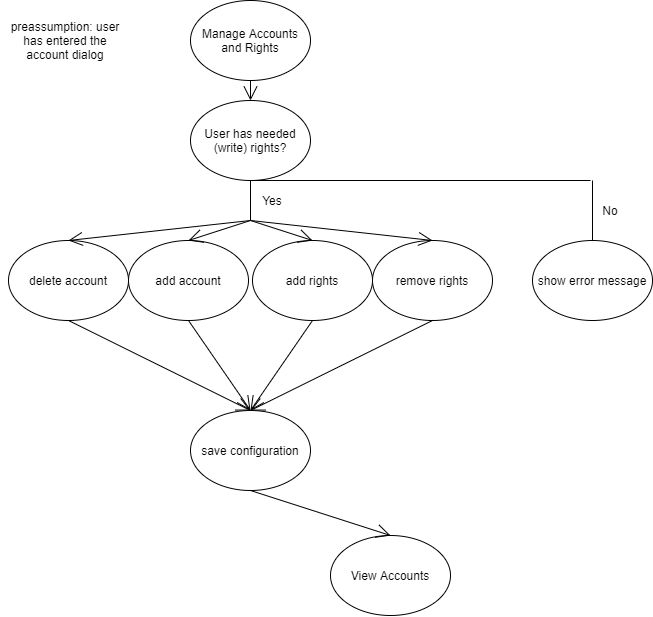

The diagram above was exported from draw.io. Its source (the exported page's mxGraphModel, read from the mxfile embedded in the PNG):
<mxGraphModel dx="1814" dy="712" grid="1" gridSize="10" guides="1" tooltips="1" connect="1" arrows="1" fold="1" page="1" pageScale="1" pageWidth="827" pageHeight="1169" math="0" shadow="0">
  <root>
    <mxCell id="MIjQvJClVpNPJ3KCYoKW-0" />
    <mxCell id="MIjQvJClVpNPJ3KCYoKW-1" parent="MIjQvJClVpNPJ3KCYoKW-0" />
    <mxCell id="uPn5avV3h4MO-AuFN-KD-0" value="Manage Accounts and Rights" style="ellipse;whiteSpace=wrap;html=1;" parent="MIjQvJClVpNPJ3KCYoKW-1" vertex="1">
      <mxGeometry x="220" y="10" width="120" height="80" as="geometry" />
    </mxCell>
    <mxCell id="uPn5avV3h4MO-AuFN-KD-1" value="add account" style="ellipse;whiteSpace=wrap;html=1;" parent="MIjQvJClVpNPJ3KCYoKW-1" vertex="1">
      <mxGeometry x="158" y="250" width="120" height="80" as="geometry" />
    </mxCell>
    <mxCell id="uPn5avV3h4MO-AuFN-KD-2" value="add rights" style="ellipse;whiteSpace=wrap;html=1;" parent="MIjQvJClVpNPJ3KCYoKW-1" vertex="1">
      <mxGeometry x="282" y="250" width="120" height="80" as="geometry" />
    </mxCell>
    <mxCell id="uPn5avV3h4MO-AuFN-KD-3" value="delete account" style="ellipse;whiteSpace=wrap;html=1;" parent="MIjQvJClVpNPJ3KCYoKW-1" vertex="1">
      <mxGeometry x="38" y="250" width="120" height="80" as="geometry" />
    </mxCell>
    <mxCell id="uPn5avV3h4MO-AuFN-KD-4" value="save configuration" style="ellipse;whiteSpace=wrap;html=1;" parent="MIjQvJClVpNPJ3KCYoKW-1" vertex="1">
      <mxGeometry x="220" y="420" width="120" height="80" as="geometry" />
    </mxCell>
    <mxCell id="uPn5avV3h4MO-AuFN-KD-5" value="remove rights" style="ellipse;whiteSpace=wrap;html=1;" parent="MIjQvJClVpNPJ3KCYoKW-1" vertex="1">
      <mxGeometry x="402" y="250" width="120" height="80" as="geometry" />
    </mxCell>
    <mxCell id="uPn5avV3h4MO-AuFN-KD-6" value="show error message" style="ellipse;whiteSpace=wrap;html=1;" parent="MIjQvJClVpNPJ3KCYoKW-1" vertex="1">
      <mxGeometry x="562" y="250" width="120" height="80" as="geometry" />
    </mxCell>
    <mxCell id="uPn5avV3h4MO-AuFN-KD-7" value="User has needed (write) rights?" style="ellipse;whiteSpace=wrap;html=1;" parent="MIjQvJClVpNPJ3KCYoKW-1" vertex="1">
      <mxGeometry x="220" y="110" width="120" height="80" as="geometry" />
    </mxCell>
    <object label="" id="uPn5avV3h4MO-AuFN-KD-61">
      <mxCell style="endArrow=none;html=1;exitX=0.5;exitY=1;exitDx=0;exitDy=0;" parent="MIjQvJClVpNPJ3KCYoKW-1" source="uPn5avV3h4MO-AuFN-KD-7" edge="1">
        <mxGeometry width="50" height="50" relative="1" as="geometry">
          <mxPoint x="360" y="360" as="sourcePoint" />
          <mxPoint x="280" y="230" as="targetPoint" />
        </mxGeometry>
      </mxCell>
    </object>
    <mxCell id="uPn5avV3h4MO-AuFN-KD-62" value="Yes" style="text;html=1;strokeColor=none;fillColor=none;align=center;verticalAlign=middle;whiteSpace=wrap;rounded=0;" parent="MIjQvJClVpNPJ3KCYoKW-1" vertex="1">
      <mxGeometry x="282" y="200" width="40" height="20" as="geometry" />
    </mxCell>
    <mxCell id="uPn5avV3h4MO-AuFN-KD-65" value="View Accounts" style="ellipse;whiteSpace=wrap;html=1;" parent="MIjQvJClVpNPJ3KCYoKW-1" vertex="1">
      <mxGeometry x="360" y="545" width="120" height="80" as="geometry" />
    </mxCell>
    <mxCell id="uPn5avV3h4MO-AuFN-KD-66" value="No" style="text;html=1;strokeColor=none;fillColor=none;align=center;verticalAlign=middle;whiteSpace=wrap;rounded=0;" parent="MIjQvJClVpNPJ3KCYoKW-1" vertex="1">
      <mxGeometry x="620" y="210" width="40" height="20" as="geometry" />
    </mxCell>
    <object label="" id="uPn5avV3h4MO-AuFN-KD-67">
      <mxCell style="endArrow=none;html=1;exitX=0.5;exitY=1;exitDx=0;exitDy=0;" parent="MIjQvJClVpNPJ3KCYoKW-1" source="uPn5avV3h4MO-AuFN-KD-7" edge="1">
        <mxGeometry width="50" height="50" relative="1" as="geometry">
          <mxPoint x="290" y="200" as="sourcePoint" />
          <mxPoint x="620" y="190" as="targetPoint" />
        </mxGeometry>
      </mxCell>
    </object>
    <object label="" id="uPn5avV3h4MO-AuFN-KD-68">
      <mxCell style="endArrow=none;html=1;entryX=0.5;entryY=0;entryDx=0;entryDy=0;" parent="MIjQvJClVpNPJ3KCYoKW-1" target="uPn5avV3h4MO-AuFN-KD-6" edge="1">
        <mxGeometry width="50" height="50" relative="1" as="geometry">
          <mxPoint x="622" y="190" as="sourcePoint" />
          <mxPoint x="300" y="249.9999999999999" as="targetPoint" />
        </mxGeometry>
      </mxCell>
    </object>
    <mxCell id="iclMmv0nS1doL0X6kXzv-4" value="preassumption: user has entered the account dialog" style="text;html=1;strokeColor=none;fillColor=none;align=center;verticalAlign=middle;whiteSpace=wrap;rounded=0;" parent="MIjQvJClVpNPJ3KCYoKW-1" vertex="1">
      <mxGeometry x="30" y="40" width="130" height="20" as="geometry" />
    </mxCell>
    <mxCell id="p34XB6w_5d02TTt5RTTD-2" value="" style="endArrow=open;endFill=1;endSize=12;html=1;exitX=0.5;exitY=1;exitDx=0;exitDy=0;entryX=0.5;entryY=0;entryDx=0;entryDy=0;" edge="1" parent="MIjQvJClVpNPJ3KCYoKW-1" source="uPn5avV3h4MO-AuFN-KD-0" target="uPn5avV3h4MO-AuFN-KD-7">
      <mxGeometry width="160" relative="1" as="geometry">
        <mxPoint x="650" y="320" as="sourcePoint" />
        <mxPoint x="810" y="320" as="targetPoint" />
      </mxGeometry>
    </mxCell>
    <mxCell id="p34XB6w_5d02TTt5RTTD-3" value="" style="endArrow=open;endFill=1;endSize=12;html=1;entryX=0.5;entryY=0;entryDx=0;entryDy=0;" edge="1" parent="MIjQvJClVpNPJ3KCYoKW-1" target="uPn5avV3h4MO-AuFN-KD-3">
      <mxGeometry width="160" relative="1" as="geometry">
        <mxPoint x="280" y="230" as="sourcePoint" />
        <mxPoint x="810" y="320" as="targetPoint" />
      </mxGeometry>
    </mxCell>
    <mxCell id="p34XB6w_5d02TTt5RTTD-4" value="" style="endArrow=open;endFill=1;endSize=12;html=1;entryX=0.5;entryY=0;entryDx=0;entryDy=0;" edge="1" parent="MIjQvJClVpNPJ3KCYoKW-1" target="uPn5avV3h4MO-AuFN-KD-1">
      <mxGeometry width="160" relative="1" as="geometry">
        <mxPoint x="280" y="230" as="sourcePoint" />
        <mxPoint x="108.00000000000023" y="259.9999999999999" as="targetPoint" />
      </mxGeometry>
    </mxCell>
    <mxCell id="p34XB6w_5d02TTt5RTTD-5" value="" style="endArrow=open;endFill=1;endSize=12;html=1;entryX=0.5;entryY=0;entryDx=0;entryDy=0;" edge="1" parent="MIjQvJClVpNPJ3KCYoKW-1" target="uPn5avV3h4MO-AuFN-KD-2">
      <mxGeometry width="160" relative="1" as="geometry">
        <mxPoint x="280" y="230" as="sourcePoint" />
        <mxPoint x="118.00000000000023" y="269.9999999999999" as="targetPoint" />
      </mxGeometry>
    </mxCell>
    <mxCell id="p34XB6w_5d02TTt5RTTD-6" value="" style="endArrow=open;endFill=1;endSize=12;html=1;entryX=0.5;entryY=0;entryDx=0;entryDy=0;" edge="1" parent="MIjQvJClVpNPJ3KCYoKW-1" target="uPn5avV3h4MO-AuFN-KD-5">
      <mxGeometry width="160" relative="1" as="geometry">
        <mxPoint x="280" y="230" as="sourcePoint" />
        <mxPoint x="560" y="39.999999999999886" as="targetPoint" />
      </mxGeometry>
    </mxCell>
    <mxCell id="p34XB6w_5d02TTt5RTTD-9" value="" style="endArrow=open;endFill=1;endSize=12;html=1;entryX=0.5;entryY=0;entryDx=0;entryDy=0;exitX=0.5;exitY=1;exitDx=0;exitDy=0;" edge="1" parent="MIjQvJClVpNPJ3KCYoKW-1" source="uPn5avV3h4MO-AuFN-KD-3" target="uPn5avV3h4MO-AuFN-KD-4">
      <mxGeometry width="160" relative="1" as="geometry">
        <mxPoint x="320" y="269.9999999999999" as="sourcePoint" />
        <mxPoint x="138.00000000000023" y="289.9999999999999" as="targetPoint" />
      </mxGeometry>
    </mxCell>
    <mxCell id="p34XB6w_5d02TTt5RTTD-10" value="" style="endArrow=open;endFill=1;endSize=12;html=1;exitX=0.5;exitY=1;exitDx=0;exitDy=0;" edge="1" parent="MIjQvJClVpNPJ3KCYoKW-1" source="uPn5avV3h4MO-AuFN-KD-1">
      <mxGeometry width="160" relative="1" as="geometry">
        <mxPoint x="330" y="279.9999999999999" as="sourcePoint" />
        <mxPoint x="280" y="420" as="targetPoint" />
      </mxGeometry>
    </mxCell>
    <mxCell id="p34XB6w_5d02TTt5RTTD-11" value="" style="endArrow=open;endFill=1;endSize=12;html=1;exitX=0.5;exitY=1;exitDx=0;exitDy=0;" edge="1" parent="MIjQvJClVpNPJ3KCYoKW-1" source="uPn5avV3h4MO-AuFN-KD-2">
      <mxGeometry width="160" relative="1" as="geometry">
        <mxPoint x="340" y="289.9999999999999" as="sourcePoint" />
        <mxPoint x="280" y="420" as="targetPoint" />
      </mxGeometry>
    </mxCell>
    <mxCell id="p34XB6w_5d02TTt5RTTD-12" value="" style="endArrow=open;endFill=1;endSize=12;html=1;exitX=0.5;exitY=1;exitDx=0;exitDy=0;" edge="1" parent="MIjQvJClVpNPJ3KCYoKW-1" source="uPn5avV3h4MO-AuFN-KD-5">
      <mxGeometry width="160" relative="1" as="geometry">
        <mxPoint x="350" y="300" as="sourcePoint" />
        <mxPoint x="280" y="420" as="targetPoint" />
      </mxGeometry>
    </mxCell>
    <mxCell id="p34XB6w_5d02TTt5RTTD-13" value="" style="endArrow=open;endFill=1;endSize=12;html=1;entryX=0.5;entryY=0;entryDx=0;entryDy=0;exitX=0.5;exitY=1;exitDx=0;exitDy=0;" edge="1" parent="MIjQvJClVpNPJ3KCYoKW-1" source="uPn5avV3h4MO-AuFN-KD-4" target="uPn5avV3h4MO-AuFN-KD-65">
      <mxGeometry width="160" relative="1" as="geometry">
        <mxPoint x="360" y="309.9999999999999" as="sourcePoint" />
        <mxPoint x="178.00000000000023" y="329.9999999999999" as="targetPoint" />
      </mxGeometry>
    </mxCell>
  </root>
</mxGraphModel>